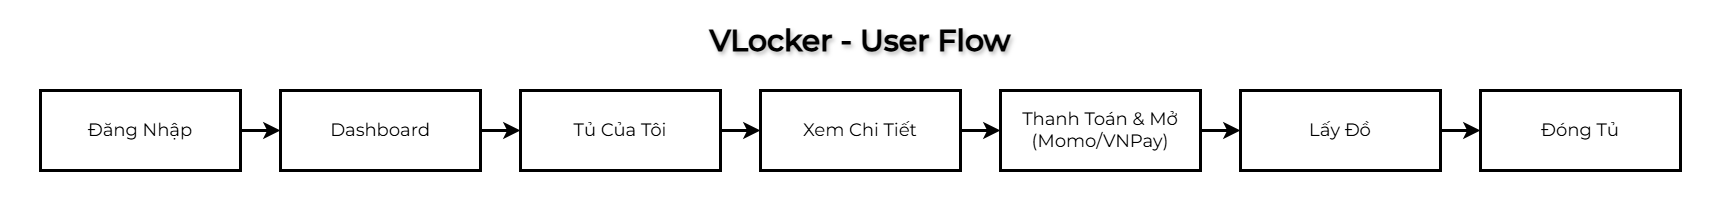

The diagram above was exported from draw.io. Its source (the exported page's mxGraphModel, read from the mxfile embedded in the PNG):
<mxGraphModel dx="3405" dy="1848" grid="1" gridSize="10" guides="1" tooltips="1" connect="1" arrows="1" fold="1" page="0" pageScale="1" pageWidth="827" pageHeight="1169" math="0" shadow="0">
  <root>
    <mxCell id="iIbML9aupI3tUAdtuRZZ-0" />
    <mxCell id="iIbML9aupI3tUAdtuRZZ-1" parent="iIbML9aupI3tUAdtuRZZ-0" />
    <mxCell id="iIbML9aupI3tUAdtuRZZ-2" parent="iIbML9aupI3tUAdtuRZZ-1" style="rounded=1;whiteSpace=wrap;html=1;fontFamily=Helvetica;fontSize=12;fontColor=default;labelBackgroundColor=default;strokeWidth=3;strokeColor=none;" value="" vertex="1">
      <mxGeometry height="210" width="1720" x="-560" y="-130" as="geometry" />
    </mxCell>
    <mxCell id="iIbML9aupI3tUAdtuRZZ-3" edge="1" parent="iIbML9aupI3tUAdtuRZZ-1" source="iIbML9aupI3tUAdtuRZZ-4" style="edgeStyle=none;curved=1;rounded=0;orthogonalLoop=1;jettySize=auto;html=1;exitX=1;exitY=0.5;exitDx=0;exitDy=0;entryX=0;entryY=0.5;entryDx=0;entryDy=0;fontSize=12;startSize=8;endSize=8;strokeWidth=3;" target="iIbML9aupI3tUAdtuRZZ-8">
      <mxGeometry relative="1" as="geometry" />
    </mxCell>
    <mxCell id="iIbML9aupI3tUAdtuRZZ-4" parent="iIbML9aupI3tUAdtuRZZ-1" style="rounded=0;whiteSpace=wrap;html=1;fontSize=18;fontFamily=Montserrat;fontSource=https%3A%2F%2Ffonts.googleapis.com%2Fcss%3Ffamily%3DMontserrat;strokeWidth=3;" value="Đăng Nhập" vertex="1">
      <mxGeometry height="80" width="200" x="-520" y="-40" as="geometry" />
    </mxCell>
    <mxCell id="iIbML9aupI3tUAdtuRZZ-5" parent="iIbML9aupI3tUAdtuRZZ-1" style="text;html=1;whiteSpace=wrap;align=center;verticalAlign=middle;rounded=0;fontFamily=Montserrat;fontSource=https%3A%2F%2Ffonts.googleapis.com%2Fcss%3Ffamily%3DMontserrat;strokeWidth=3;textShadow=1;labelBorderColor=none;labelBackgroundColor=none;fontStyle=1" value="&lt;font style=&quot;font-size: 30px;&quot;&gt;&lt;span style=&quot;line-height: 180%;&quot;&gt;VLocker - User Flow&lt;/span&gt;&lt;/font&gt;" vertex="1">
      <mxGeometry height="80" width="1640" x="-520" y="-130" as="geometry" />
    </mxCell>
    <mxCell id="iIbML9aupI3tUAdtuRZZ-6" edge="1" parent="iIbML9aupI3tUAdtuRZZ-1" source="iIbML9aupI3tUAdtuRZZ-8" style="edgeStyle=orthogonalEdgeStyle;rounded=0;orthogonalLoop=1;jettySize=auto;html=1;exitX=1;exitY=0.5;exitDx=0;exitDy=0;entryX=0;entryY=0.5;entryDx=0;entryDy=0;fontSize=12;startSize=8;endSize=8;strokeWidth=3;" target="iIbML9aupI3tUAdtuRZZ-12">
      <mxGeometry relative="1" as="geometry" />
    </mxCell>
    <mxCell id="iIbML9aupI3tUAdtuRZZ-8" parent="iIbML9aupI3tUAdtuRZZ-1" style="rounded=0;whiteSpace=wrap;html=1;fontSize=18;fontFamily=Montserrat;fontSource=https%3A%2F%2Ffonts.googleapis.com%2Fcss%3Ffamily%3DMontserrat;strokeWidth=3;" value="Dashboard" vertex="1">
      <mxGeometry height="80" width="200" x="-280" y="-40" as="geometry" />
    </mxCell>
    <mxCell id="iIbML9aupI3tUAdtuRZZ-11" edge="1" parent="iIbML9aupI3tUAdtuRZZ-1" source="iIbML9aupI3tUAdtuRZZ-12" style="edgeStyle=orthogonalEdgeStyle;shape=connector;rounded=0;orthogonalLoop=1;jettySize=auto;html=1;exitX=1;exitY=0.5;exitDx=0;exitDy=0;entryX=0;entryY=0.5;entryDx=0;entryDy=0;strokeColor=default;align=center;verticalAlign=middle;fontFamily=Helvetica;fontSize=12;fontColor=default;labelBackgroundColor=default;startSize=8;endArrow=classic;endSize=8;strokeWidth=3;" target="iIbML9aupI3tUAdtuRZZ-16">
      <mxGeometry relative="1" as="geometry" />
    </mxCell>
    <mxCell id="iIbML9aupI3tUAdtuRZZ-12" parent="iIbML9aupI3tUAdtuRZZ-1" style="rounded=0;whiteSpace=wrap;html=1;fontSize=18;fontFamily=Montserrat;fontSource=https%3A%2F%2Ffonts.googleapis.com%2Fcss%3Ffamily%3DMontserrat;strokeWidth=3;" value="Tủ Của Tôi" vertex="1">
      <mxGeometry height="80" width="200" x="-40" y="-40" as="geometry" />
    </mxCell>
    <mxCell id="iIbML9aupI3tUAdtuRZZ-15" edge="1" parent="iIbML9aupI3tUAdtuRZZ-1" source="iIbML9aupI3tUAdtuRZZ-16" style="edgeStyle=orthogonalEdgeStyle;shape=connector;rounded=0;orthogonalLoop=1;jettySize=auto;html=1;exitX=1;exitY=0.5;exitDx=0;exitDy=0;entryX=0;entryY=0.5;entryDx=0;entryDy=0;strokeColor=default;align=center;verticalAlign=middle;fontFamily=Helvetica;fontSize=12;fontColor=default;labelBackgroundColor=default;startSize=8;endArrow=classic;endSize=8;strokeWidth=3;" target="iIbML9aupI3tUAdtuRZZ-18">
      <mxGeometry relative="1" as="geometry" />
    </mxCell>
    <mxCell id="iIbML9aupI3tUAdtuRZZ-16" parent="iIbML9aupI3tUAdtuRZZ-1" style="rounded=0;whiteSpace=wrap;html=1;fontSize=18;fontFamily=Montserrat;fontSource=https%3A%2F%2Ffonts.googleapis.com%2Fcss%3Ffamily%3DMontserrat;strokeWidth=3;" value="Xem Chi Tiết" vertex="1">
      <mxGeometry height="80" width="200" x="200" y="-40" as="geometry" />
    </mxCell>
    <mxCell id="iIbML9aupI3tUAdtuRZZ-17" edge="1" parent="iIbML9aupI3tUAdtuRZZ-1" source="iIbML9aupI3tUAdtuRZZ-18" style="edgeStyle=orthogonalEdgeStyle;shape=connector;rounded=0;orthogonalLoop=1;jettySize=auto;html=1;exitX=1;exitY=0.5;exitDx=0;exitDy=0;entryX=0;entryY=0.5;entryDx=0;entryDy=0;strokeColor=default;align=center;verticalAlign=middle;fontFamily=Helvetica;fontSize=12;fontColor=default;labelBackgroundColor=default;startSize=8;endArrow=classic;endSize=8;strokeWidth=3;" target="iIbML9aupI3tUAdtuRZZ-21">
      <mxGeometry relative="1" as="geometry" />
    </mxCell>
    <mxCell id="iIbML9aupI3tUAdtuRZZ-18" parent="iIbML9aupI3tUAdtuRZZ-1" style="rounded=0;whiteSpace=wrap;html=1;fontSize=18;fontFamily=Montserrat;fontSource=https%3A%2F%2Ffonts.googleapis.com%2Fcss%3Ffamily%3DMontserrat;strokeWidth=3;" value="Thanh Toán &amp;amp; Mở&lt;div&gt;(Momo/VNPay)&lt;/div&gt;" vertex="1">
      <mxGeometry height="80" width="200" x="440" y="-40" as="geometry" />
    </mxCell>
    <mxCell id="iIbML9aupI3tUAdtuRZZ-19" parent="iIbML9aupI3tUAdtuRZZ-1" style="rounded=0;whiteSpace=wrap;html=1;fontSize=18;fontFamily=Montserrat;fontSource=https%3A%2F%2Ffonts.googleapis.com%2Fcss%3Ffamily%3DMontserrat;strokeWidth=3;" value="Đóng Tủ" vertex="1">
      <mxGeometry height="80" width="200" x="920" y="-40" as="geometry" />
    </mxCell>
    <mxCell id="iIbML9aupI3tUAdtuRZZ-20" edge="1" parent="iIbML9aupI3tUAdtuRZZ-1" source="iIbML9aupI3tUAdtuRZZ-21" style="edgeStyle=orthogonalEdgeStyle;shape=connector;rounded=0;orthogonalLoop=1;jettySize=auto;html=1;exitX=1;exitY=0.5;exitDx=0;exitDy=0;entryX=0;entryY=0.5;entryDx=0;entryDy=0;strokeColor=default;align=center;verticalAlign=middle;fontFamily=Helvetica;fontSize=12;fontColor=default;labelBackgroundColor=default;startSize=8;endArrow=classic;endSize=8;strokeWidth=3;" target="iIbML9aupI3tUAdtuRZZ-19">
      <mxGeometry relative="1" as="geometry" />
    </mxCell>
    <mxCell id="iIbML9aupI3tUAdtuRZZ-21" parent="iIbML9aupI3tUAdtuRZZ-1" style="rounded=0;whiteSpace=wrap;html=1;fontSize=18;fontFamily=Montserrat;fontSource=https%3A%2F%2Ffonts.googleapis.com%2Fcss%3Ffamily%3DMontserrat;strokeWidth=3;" value="Lấy Đồ" vertex="1">
      <mxGeometry height="80" width="200" x="680" y="-40" as="geometry" />
    </mxCell>
  </root>
</mxGraphModel>